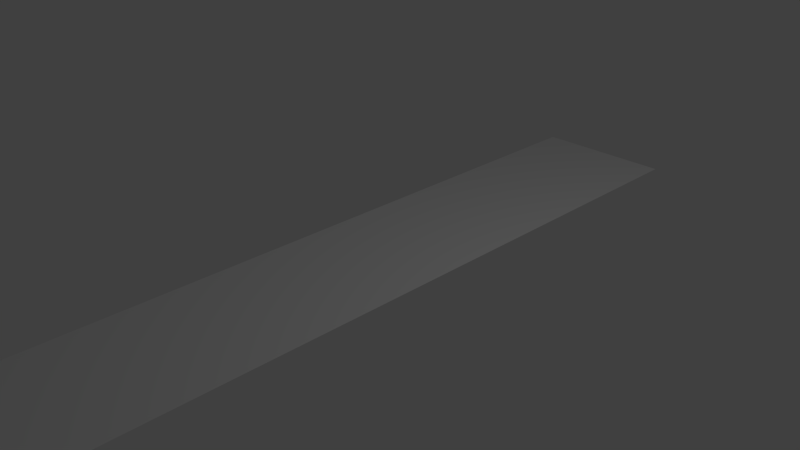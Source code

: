 # Source: LongBlock.blend  (saved by Blender 2.63.0; exported with 4.5.12 LTS)
import bpy
from mathutils import Matrix  # noqa: F401  (used for matrix-valued properties, if any)

bpy.ops.wm.read_factory_settings(use_empty=True)
scene = bpy.context.scene
scene.name = 'Scene'

# ---- collections
col_collection_1 = bpy.data.collections.new('Collection 1'); scene.collection.children.link(col_collection_1)

# ---- world
world_world = bpy.data.worlds.new('World'); scene.world = world_world
world_world.color = (0.05088, 0.05088, 0.05088)
world_world.use_sun_shadow = False
world_world.sun_shadow_jitter_overblur = 0.0
world_world.cycles.sampling_method = 'MANUAL'
world_world.cycles.sample_map_resolution = 256

# ---- cameras
cam_camera = bpy.data.cameras.new('Camera')
cam_camera.clip_end = 100.0
cam_camera.lens = 35.0
cam_camera.sensor_width = 32.0
cam_camera.sensor_height = 18.0
cam_camera.ortho_scale = 7.314
cam_camera.dof.focus_distance = 0.0
cam_camera.dof.aperture_fstop = 128.0

# ---- lights
light_lamp = bpy.data.lights.new('Lamp', 'POINT')
light_lamp.transmission_factor = 0.0
light_lamp.cutoff_distance = 30.0
light_lamp.energy = 100.0
light_lamp.shadow_buffer_clip_start = 1.001
light_lamp.shadow_soft_size = 1.0
light_lamp.shadow_maximum_resolution = 0.006
light_lamp.use_absolute_resolution = True
light_lamp.cycles.use_multiple_importance_sampling = False

# ---- meshes
me_cube = bpy.data.meshes.new('Cube')
me_cube.from_pydata([(-1.0, -5.0, 0.0), (-1.0, 5.0, 0.0), (1.0, 5.0, 0.0), (1.0, -5.0, 0.0)], [], [(0, 1, 2, 3)])
me_cube.use_remesh_preserve_volume = False
me_cube.use_remesh_preserve_attributes = False
me_cube.use_mirror_vertex_groups = False
me_cube.update()

# ---- objects
ob_cube = bpy.data.objects.new('Cube', me_cube)
ob_lamp = bpy.data.objects.new('Lamp', light_lamp)
ob_camera = bpy.data.objects.new('Camera', cam_camera)

# ---- transforms, parenting, visibility, modifiers, constraints
ob_cube.location = (0.0, 0.0, 0.0)
ob_cube.lineart.crease_threshold = 0.0
ob_lamp.location = (4.076, 1.005, 5.904)
ob_lamp.rotation_euler = (0.6503, 0.05522, 1.866)
ob_lamp.lock_rotations_4d = False
ob_lamp.empty_display_type = 'ARROWS'
ob_lamp.color = (0.0, 0.0, 0.0, 0.0)
ob_lamp.lineart.crease_threshold = 0.0
ob_camera.location = (7.481, -6.508, 5.344)
ob_camera.rotation_euler = (1.109, 0.01082, 0.8149)
ob_camera.lock_rotations_4d = False
ob_camera.empty_display_type = 'ARROWS'
ob_camera.color = (0.0, 0.0, 0.0, 0.0)
ob_camera.display_type = 'WIRE'
ob_camera.lineart.crease_threshold = 0.0

# ---- collection membership
col_collection_1.objects.link(ob_cube)
col_collection_1.objects.link(ob_lamp)
col_collection_1.objects.link(ob_camera)

# ---- scene / render settings (as saved in the file)
scene.camera = ob_camera
scene.frame_start = 1; scene.frame_end = 250; scene.frame_set(0)
scene.render.engine = 'BLENDER_EEVEE_NEXT'
scene.render.image_settings.color_mode = 'RGB'
scene.render.image_settings.compression = 90
scene.render.resolution_percentage = 50
scene.render.dither_intensity = 0.0
scene.render.bake_margin = 2
scene.render.bake_bias = 0.0
scene.cycles.use_denoising = False
scene.cycles.samples = 10
scene.cycles.sampling_pattern = 'TABULATED_SOBOL'
scene.cycles.light_sampling_threshold = 0.0
scene.cycles.use_adaptive_sampling = False
scene.cycles.use_light_tree = False
scene.cycles.blur_glossy = 0.0
scene.cycles.volume_bounces = 1
scene.cycles.pixel_filter_type = 'GAUSSIAN'
scene.cycles.sample_clamp_indirect = 0.0
scene.view_settings.view_transform = 'Standard'
bpy.context.view_layer.update()
